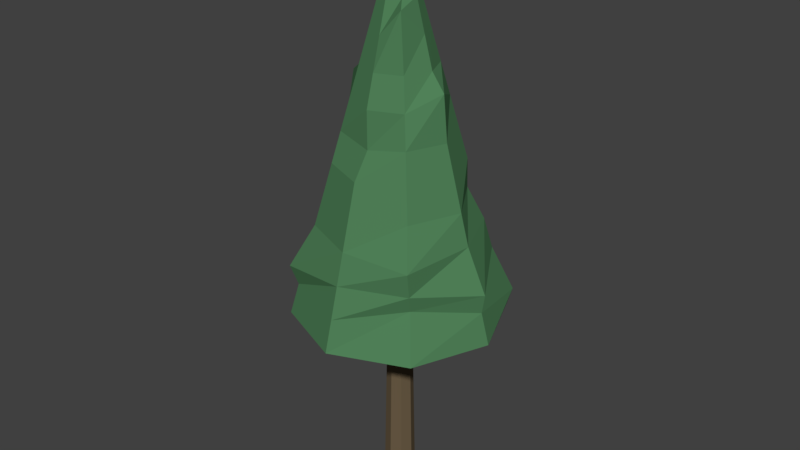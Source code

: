 # Source: BAUM_01.blend  (saved by Blender 2.79.0; exported with 4.5.12 LTS)
import bpy
from mathutils import Matrix  # noqa: F401  (used for matrix-valued properties, if any)

bpy.ops.wm.read_factory_settings(use_empty=True)
scene = bpy.context.scene
scene.name = 'Scene'

# ---- collections
col_collection_1 = bpy.data.collections.new('Collection 1'); scene.collection.children.link(col_collection_1)

# ---- materials (node trees are filled in below, after node groups)
mat_material_001 = bpy.data.materials.new('Material.001')
mat_material_001.alpha_threshold = 0.0
mat_material_001.use_transparent_shadow = False
mat_material_001.diffuse_color = (0.08022, 0.2195, 0.09759, 1.0)
mat_material_001.roughness = 0.5
mat_material_002 = bpy.data.materials.new('Material.002')
mat_material_002.alpha_threshold = 0.0
mat_material_002.use_transparent_shadow = False
mat_material_002.diffuse_color = (0.1473, 0.1072, 0.06168, 1.0)
mat_material_002.roughness = 0.5

# ---- material node trees

# ---- world
world_world = bpy.data.worlds.new('World'); scene.world = world_world
world_world.color = (0.05088, 0.05088, 0.05088)
world_world.use_sun_shadow = False
world_world.sun_shadow_jitter_overblur = 0.0
world_world.cycles.sampling_method = 'MANUAL'

# ---- meshes
me_cylinder = bpy.data.meshes.new('Cylinder')
me_cylinder.from_pydata([(1.674, -1.462, -3.686), (1.674, -1.509, -1.271), (1.839, -1.531, -3.686), (1.806, -1.564, -1.271), (1.908, -1.697, -3.686), (1.861, -1.697, -1.271), (1.839, -1.863, -3.686), (1.806, -1.829, -1.271), (1.674, -1.931, -3.686), (1.674, -1.884, -1.271), (1.508, -1.863, -3.686), (1.541, -1.829, -1.271), (1.439, -1.697, -3.686), (1.486, -1.697, -1.271), (1.508, -1.531, -3.686), (1.541, -1.564, -1.271), (2.784, -0.5861, -0.8), (1.674, -0.126, -0.8), (3.245, -1.697, -0.8), (2.784, -2.808, -0.8), (1.674, -3.268, -0.8), (0.5629, -2.808, -0.8), (0.1028, -1.697, -0.8), (0.5629, -0.5861, -0.8), (1.685, -1.686, 4.75), (1.674, -1.681, 4.75), (1.69, -1.697, 4.75), (1.685, -1.708, 4.75), (1.674, -1.713, 4.75), (1.662, -1.708, 4.75), (1.658, -1.697, 4.75), (1.662, -1.686, 4.75), (2.829, -0.5277, -0.5784), (2.601, -0.7693, 0.125), (2.51, -0.8609, 0.5874), (2.323, -1.025, 1.076), (2.326, -1.044, 1.512), (2.235, -1.136, 1.975), (2.143, -1.227, 2.437), (2.051, -1.319, 2.9), (1.96, -1.411, 3.362), (1.868, -1.502, 3.825), (1.777, -1.594, 4.287), (1.819, -1.697, 4.287), (1.949, -1.697, 3.825), (2.078, -1.697, 3.362), (2.208, -1.697, 2.9), (2.416, -1.712, 2.645), (2.467, -1.697, 1.975), (2.597, -1.697, 1.512), (2.726, -1.697, 1.05), (2.856, -1.697, 0.5874), (3.169, -1.712, -0.0412), (3.115, -1.697, -0.3375), (0.2323, -1.697, -0.3375), (0.3619, -1.697, 0.125), (0.4915, -1.697, 0.5874), (0.7619, -1.672, 1.076), (0.7506, -1.697, 1.512), (0.8802, -1.697, 1.975), (0.8738, -1.712, 2.645), (1.139, -1.697, 2.9), (1.269, -1.697, 3.362), (1.399, -1.697, 3.825), (1.528, -1.697, 4.287), (1.571, -1.594, 4.287), (1.479, -1.502, 3.825), (1.387, -1.411, 3.362), (1.296, -1.319, 2.9), (1.204, -1.227, 2.437), (1.189, -1.184, 1.88), (1.021, -1.044, 1.512), (0.9294, -0.9526, 1.05), (0.8377, -0.8609, 0.5874), (0.5675, -0.6341, -0.0412), (0.6545, -0.6777, -0.3375), (1.674, -3.138, -0.3375), (1.674, -3.009, 0.125), (1.674, -2.879, 0.5874), (1.674, -2.749, 1.05), (1.674, -2.62, 1.512), (1.676, -2.361, 1.88), (1.674, -2.361, 2.437), (1.674, -2.231, 2.9), (1.674, -2.102, 3.362), (1.674, -1.972, 3.825), (1.674, -1.842, 4.287), (1.571, -1.8, 4.287), (1.479, -1.891, 3.825), (1.387, -1.983, 3.362), (1.296, -2.075, 2.9), (1.204, -2.166, 2.437), (1.113, -2.258, 1.975), (1.021, -2.35, 1.512), (0.9294, -2.441, 1.05), (0.8377, -2.533, 0.5874), (0.5675, -2.789, -0.0412), (0.6545, -2.716, -0.3375), (1.777, -1.8, 4.287), (1.868, -1.891, 3.825), (1.977, -2.044, 3.72), (2.051, -2.075, 2.9), (2.143, -2.166, 2.437), (2.235, -2.258, 1.975), (2.326, -2.35, 1.512), (2.418, -2.441, 1.05), (2.616, -2.683, 0.496), (2.601, -2.624, 0.125), (2.562, -2.557, -0.1296), (1.676, -0.4195, -0.1296), (1.674, -0.3851, 0.125), (1.674, -0.5147, 0.5874), (1.674, -0.6443, 1.05), (1.645, -0.6394, 1.571), (1.674, -0.9034, 1.975), (1.674, -1.033, 2.437), (1.674, -1.163, 2.9), (1.676, -1.32, 3.085), (1.674, -1.422, 3.825), (1.674, -1.551, 4.287), (1.674, -2.345, -1.114), (1.674, -2.807, -0.957), (1.017, -2.382, -0.7547), (1.215, -2.155, -1.114), (1.215, -1.238, -1.114), (1.017, -1.079, -0.7547), (1.674, -0.5871, -0.957), (1.674, -1.048, -1.114), (2.458, -0.9122, -0.957), (2.132, -1.238, -1.114), (2.206, -1.73, -0.885), (2.783, -1.697, -0.957), (2.319, -2.382, -0.7547), (2.132, -2.155, -1.114), (0.5639, -1.697, -0.957), (1.025, -1.697, -1.114)], [], [(0, 1, 3, 2), (2, 3, 5, 4), (4, 5, 7, 6), (6, 7, 9, 8), (8, 9, 11, 10), (10, 11, 13, 12), (122, 121, 20, 21), (12, 13, 15, 14), (14, 15, 1, 0), (0, 2, 4, 6, 8, 10, 12, 14), (43, 42, 24, 26), (126, 125, 23, 17), (128, 126, 17, 16), (132, 131, 18, 19), (134, 122, 21, 22), (121, 132, 19, 20), (125, 134, 22, 23), (131, 128, 16, 18), (24, 25, 31, 30, 29, 28, 27, 26), (65, 64, 30, 31), (87, 86, 28, 29), (98, 43, 26, 27), (42, 119, 25, 24), (119, 65, 31, 25), (64, 87, 29, 30), (86, 98, 27, 28), (20, 19, 108, 76), (76, 108, 107, 77), (77, 107, 106, 78), (78, 106, 105, 79), (79, 105, 104, 80), (80, 104, 103, 81), (81, 103, 102, 82), (82, 102, 101, 83), (83, 101, 100, 84), (84, 100, 99, 85), (85, 99, 98, 86), (22, 21, 97, 54), (54, 97, 96, 55), (55, 96, 95, 56), (56, 95, 94, 57), (57, 94, 93, 58), (58, 93, 92, 59), (59, 92, 91, 60), (60, 91, 90, 61), (61, 90, 89, 62), (62, 89, 88, 63), (63, 88, 87, 64), (17, 23, 75, 109), (109, 75, 74, 110), (110, 74, 73, 111), (111, 73, 72, 112), (112, 72, 71, 113), (113, 71, 70, 114), (114, 70, 69, 115), (115, 69, 68, 116), (116, 68, 67, 117), (117, 67, 66, 118), (118, 66, 65, 119), (16, 17, 109, 32), (32, 109, 110, 33), (33, 110, 111, 34), (34, 111, 112, 35), (35, 112, 113, 36), (36, 113, 114, 37), (37, 114, 115, 38), (38, 115, 116, 39), (39, 116, 117, 40), (40, 117, 118, 41), (41, 118, 119, 42), (19, 18, 53, 108), (108, 53, 52, 107), (107, 52, 51, 106), (106, 51, 50, 105), (105, 50, 49, 104), (104, 49, 48, 103), (103, 48, 47, 102), (102, 47, 46, 101), (101, 46, 45, 100), (100, 45, 44, 99), (99, 44, 43, 98), (21, 20, 76, 97), (97, 76, 77, 96), (96, 77, 78, 95), (95, 78, 79, 94), (94, 79, 80, 93), (93, 80, 81, 92), (92, 81, 82, 91), (91, 82, 83, 90), (90, 83, 84, 89), (89, 84, 85, 88), (88, 85, 86, 87), (23, 22, 54, 75), (75, 54, 55, 74), (74, 55, 56, 73), (73, 56, 57, 72), (72, 57, 58, 71), (71, 58, 59, 70), (70, 59, 60, 69), (69, 60, 61, 68), (68, 61, 62, 67), (67, 62, 63, 66), (66, 63, 64, 65), (18, 16, 32, 53), (53, 32, 33, 52), (52, 33, 34, 51), (51, 34, 35, 50), (50, 35, 36, 49), (49, 36, 37, 48), (48, 37, 38, 47), (47, 38, 39, 46), (46, 39, 40, 45), (45, 40, 41, 44), (44, 41, 42, 43), (5, 3, 129, 130), (130, 129, 128, 131), (15, 13, 135, 124), (124, 135, 134, 125), (9, 7, 133, 120), (120, 133, 132, 121), (13, 11, 123, 135), (135, 123, 122, 134), (7, 5, 130, 133), (133, 130, 131, 132), (3, 1, 127, 129), (129, 127, 126, 128), (1, 15, 124, 127), (127, 124, 125, 126), (11, 9, 120, 123), (123, 120, 121, 122)])
me_cylinder.polygons.foreach_set('material_index', [1, 1, 1, 1, 1, 1, 0, 1, 1, 1, 0, 0, 0, 0, 0, 0, 0, 0, 0, 0, 0, 0, 0, 0, 0, 0, 0, 0, 0, 0, 0, 0, 0, 0, 0, 0, 0, 0, 0, 0, 0, 0, 0, 0, 0, 0, 0, 0, 0, 0, 0, 0, 0, 0, 0, 0, 0, 0, 0, 0, 0, 0, 0, 0, 0, 0, 0, 0, 0, 0, 0, 0, 0, 0, 0, 0, 0, 0, 0, 0, 0, 0, 0, 0, 0, 0, 0, 0, 0, 0, 0, 0, 0, 0, 0, 0, 0, 0, 0, 0, 0, 0, 0, 0, 0, 0, 0, 0, 0, 0, 0, 0, 0, 0, 0, 0, 0, 0, 0, 0, 0, 0, 0, 0, 0, 0, 0, 0, 0, 0])
me_cylinder.materials.append(mat_material_001)
me_cylinder.materials.append(mat_material_002)
me_cylinder.use_remesh_preserve_volume = False
me_cylinder.use_remesh_preserve_attributes = False
me_cylinder.use_mirror_vertex_groups = False
me_cylinder.update()

# ---- objects
ob_cylinder = bpy.data.objects.new('Cylinder', me_cylinder)

# ---- transforms, parenting, visibility, modifiers, constraints
ob_cylinder.location = (-1.25, 1.385, 3.42)
ob_cylinder.lineart.crease_threshold = 0.0

# ---- collection membership
col_collection_1.objects.link(ob_cylinder)

# ---- scene / render settings (as saved in the file)
scene.frame_start = 1; scene.frame_end = 250; scene.frame_set(1)
scene.render.engine = 'BLENDER_EEVEE_NEXT'
scene.render.resolution_percentage = 50
scene.render.dither_intensity = 0.0
scene.cycles.use_denoising = False
scene.cycles.samples = 128
scene.cycles.sampling_pattern = 'TABULATED_SOBOL'
scene.cycles.use_adaptive_sampling = False
scene.cycles.use_light_tree = False
scene.cycles.blur_glossy = 0.0
scene.cycles.sample_clamp_indirect = 0.0
scene.view_settings.view_transform = 'Standard'
bpy.context.view_layer.update()

# ---- added for rendering (the .blend has no active camera and no usable light): camera, sun
cam_auto = bpy.data.cameras.new('AutoCamera')
cam_auto.lens = 50.0
cam_auto.sensor_width = 36.0
cam_auto.clip_end = 1000.0
ob_auto_camera = bpy.data.objects.new('AutoCamera', cam_auto)
scene.collection.objects.link(ob_auto_camera)
ob_auto_camera.location = (9.24481, -10.8971, 11.0086)
ob_auto_camera.rotation_euler = (1.09748, -7.21219e-08, 0.694738)
scene.camera = ob_auto_camera
light_auto_sun = bpy.data.lights.new('AutoSun', 'SUN')
light_auto_sun.energy = 3.0
light_auto_sun.angle = 0.0523599
ob_auto_sun = bpy.data.objects.new('AutoSun', light_auto_sun)
scene.collection.objects.link(ob_auto_sun)
ob_auto_sun.rotation_euler = (0.872665, 0.174533, 0.523599)
bpy.context.view_layer.update()
